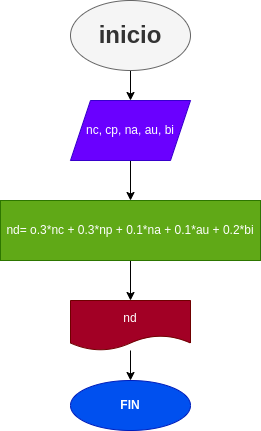

The diagram above was exported from draw.io. Its source (the exported page's mxGraphModel, read from the mxfile embedded in the PNG):
<mxGraphModel dx="656" dy="411" grid="1" gridSize="10" guides="1" tooltips="1" connect="1" arrows="1" fold="1" page="1" pageScale="1" pageWidth="827" pageHeight="1169" math="0" shadow="0">
  <root>
    <mxCell id="0" />
    <mxCell id="1" parent="0" />
    <mxCell id="5" value="" style="edgeStyle=none;html=1;" parent="1" source="2" edge="1">
      <mxGeometry relative="1" as="geometry">
        <mxPoint x="300" y="130" as="targetPoint" />
      </mxGeometry>
    </mxCell>
    <mxCell id="2" value="&lt;h1&gt;inicio&lt;/h1&gt;" style="ellipse;whiteSpace=wrap;html=1;fillColor=#f5f5f5;fontColor=#333333;strokeColor=#666666;" parent="1" vertex="1">
      <mxGeometry x="240" y="30" width="120" height="70" as="geometry" />
    </mxCell>
    <mxCell id="8" value="" style="edgeStyle=none;html=1;" parent="1" source="6" target="7" edge="1">
      <mxGeometry relative="1" as="geometry" />
    </mxCell>
    <mxCell id="6" value="nc, cp, na, au, bi" style="shape=parallelogram;perimeter=parallelogramPerimeter;whiteSpace=wrap;html=1;fixedSize=1;fillColor=#6a00ff;strokeColor=#3700CC;fontColor=#ffffff;" parent="1" vertex="1">
      <mxGeometry x="240" y="130" width="120" height="60" as="geometry" />
    </mxCell>
    <mxCell id="10" value="" style="edgeStyle=none;html=1;" parent="1" source="7" target="9" edge="1">
      <mxGeometry relative="1" as="geometry" />
    </mxCell>
    <mxCell id="7" value="nd= o.3*nc + 0.3*np + 0.1*na + 0.1*au + 0.2*bi" style="whiteSpace=wrap;html=1;fillColor=#60a917;strokeColor=#2D7600;fontColor=#ffffff;" parent="1" vertex="1">
      <mxGeometry x="170" y="230" width="260" height="60" as="geometry" />
    </mxCell>
    <mxCell id="12" value="" style="edgeStyle=none;html=1;" parent="1" source="9" target="11" edge="1">
      <mxGeometry relative="1" as="geometry" />
    </mxCell>
    <mxCell id="9" value="nd" style="shape=document;whiteSpace=wrap;html=1;boundedLbl=1;fillColor=#a20025;fontColor=#ffffff;strokeColor=#6F0000;" parent="1" vertex="1">
      <mxGeometry x="240" y="330" width="120" height="50" as="geometry" />
    </mxCell>
    <mxCell id="11" value="&lt;b&gt;FIN&lt;/b&gt;" style="ellipse;whiteSpace=wrap;html=1;fillColor=#0050ef;fontColor=#ffffff;strokeColor=#001DBC;" parent="1" vertex="1">
      <mxGeometry x="240" y="410" width="120" height="50" as="geometry" />
    </mxCell>
  </root>
</mxGraphModel>